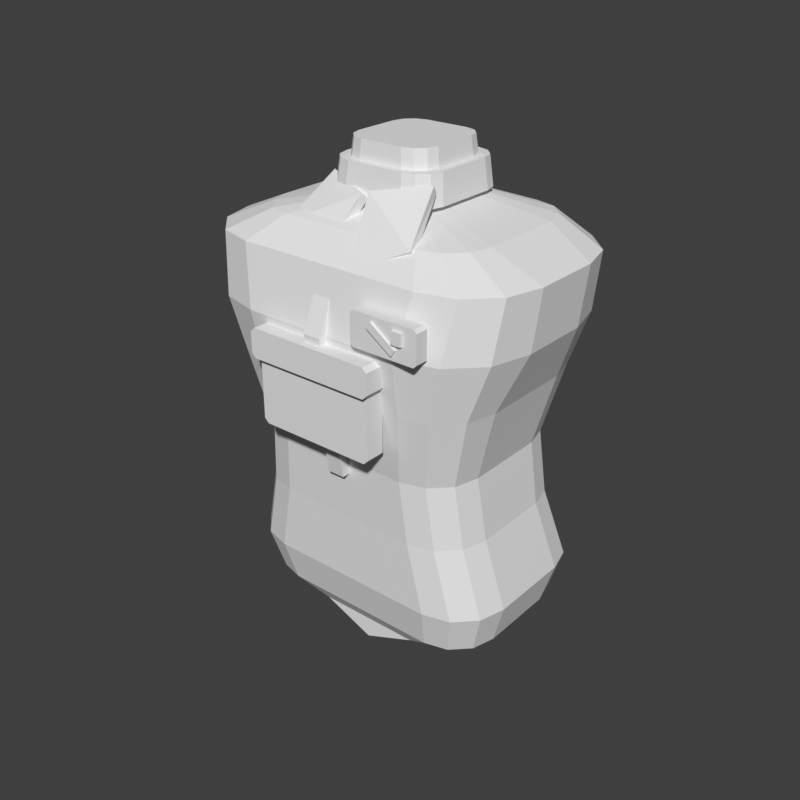 # Source: torso-overalls-hero-f.blend  (saved by Blender 5.2.45; exported with 4.5.12 LTS)
import bpy
from mathutils import Matrix  # noqa: F401  (used for matrix-valued properties, if any)

bpy.ops.wm.read_factory_settings(use_empty=True)
scene = bpy.context.scene
scene.name = 'Scene'

# ---- world
world_preview = bpy.data.worlds.new('Preview'); scene.world = world_preview
world_preview.use_nodes = True; world_preview.node_tree.nodes.clear()
_N = world_preview.node_tree.nodes; _L = world_preview.node_tree.links
n0 = _N.new('ShaderNodeBackground'); n0.name = 'Background'; n0.location = (-200, 100)
n0.inputs[0].default_value = (0.05, 0.05, 0.05, 1.0)
n1 = _N.new('ShaderNodeOutputWorld'); n1.name = 'World Output'; n1.location = (200, 100)
_L.new(n0.outputs[0], n1.inputs[0])
n1.is_active_output = True
world_preview.color = (0.807, 0.807, 0.807)

# ---- meshes
me_part_torso = bpy.data.meshes.new('part_torso')
me_part_torso.from_pydata([(0.06, 0.028, 1.4), (0.05598, 0.043, 1.4), (0.045, 0.05398, 1.4), (0.03, 0.058, 1.4), (-0.03, 0.058, 1.4), (-0.045, 0.05398, 1.4), (-0.05598, 0.043, 1.4), (-0.06, 0.028, 1.4), (-0.06, -0.035, 1.4), (-0.05598, -0.05, 1.4), (-0.045, -0.06098, 1.4), (-0.03, -0.065, 1.4), (0.03, -0.065, 1.4), (0.045, -0.06098, 1.4), (0.05598, -0.05, 1.4), (0.06, -0.035, 1.4), (0.068, 0.033, 1.33), (0.06358, 0.0495, 1.33), (0.0515, 0.06158, 1.33), (0.035, 0.066, 1.33), (-0.035, 0.066, 1.33), (-0.0515, 0.06158, 1.33), (-0.06358, 0.0495, 1.33), (-0.068, 0.033, 1.33), (-0.068, -0.039, 1.33), (-0.06358, -0.0555, 1.33), (-0.0515, -0.06758, 1.33), (-0.035, -0.072, 1.33), (0.035, -0.072, 1.33), (0.0515, -0.06758, 1.33), (0.06358, -0.0555, 1.33), (0.068, -0.039, 1.33), (0.16, 0.055, 1.31), (0.152, 0.085, 1.31), (0.13, 0.107, 1.31), (0.1, 0.115, 1.31), (-0.1, 0.115, 1.31), (-0.13, 0.107, 1.31), (-0.152, 0.085, 1.31), (-0.16, 0.055, 1.31), (-0.16, -0.065, 1.31), (-0.152, -0.095, 1.31), (-0.13, -0.117, 1.31), (-0.1, -0.125, 1.31), (0.1, -0.125, 1.31), (0.13, -0.117, 1.31), (0.152, -0.095, 1.31), (0.16, -0.065, 1.31), (0.23, 0.032, 1.28), (0.2166, 0.082, 1.28), (0.18, 0.1186, 1.28), (0.13, 0.132, 1.28), (-0.13, 0.132, 1.28), (-0.18, 0.1186, 1.28), (-0.2166, 0.082, 1.28), (-0.23, 0.032, 1.28), (-0.23, -0.065, 1.28), (-0.2166, -0.115, 1.28), (-0.18, -0.1516, 1.28), (-0.13, -0.165, 1.28), (0.13, -0.165, 1.28), (0.18, -0.1516, 1.28), (0.2166, -0.115, 1.28), (0.23, -0.065, 1.28), (0.222, 0.028, 1.2), (0.2073, 0.083, 1.2), (0.167, 0.1233, 1.2), (0.112, 0.138, 1.2), (-0.112, 0.138, 1.2), (-0.167, 0.1233, 1.2), (-0.2073, 0.083, 1.2), (-0.222, 0.028, 1.2), (-0.222, -0.07, 1.2), (-0.2073, -0.125, 1.2), (-0.167, -0.1653, 1.2), (-0.112, -0.18, 1.2), (0.112, -0.18, 1.2), (0.167, -0.1653, 1.2), (0.2073, -0.125, 1.2), (0.222, -0.07, 1.2), (0.188, 0.046, 1.12), (0.1773, 0.086, 1.12), (0.148, 0.1153, 1.12), (0.108, 0.126, 1.12), (-0.108, 0.126, 1.12), (-0.148, 0.1153, 1.12), (-0.1773, 0.086, 1.12), (-0.188, 0.046, 1.12), (-0.188, -0.085, 1.12), (-0.1773, -0.125, 1.12), (-0.148, -0.1543, 1.12), (-0.108, -0.165, 1.12), (0.108, -0.165, 1.12), (0.148, -0.1543, 1.12), (0.1773, -0.125, 1.12), (0.188, -0.085, 1.12), (0.162, 0.038, 1.02), (0.1529, 0.072, 1.02), (0.128, 0.09689, 1.02), (0.094, 0.106, 1.02), (-0.094, 0.106, 1.02), (-0.128, 0.09689, 1.02), (-0.1529, 0.072, 1.02), (-0.162, 0.038, 1.02), (-0.162, -0.078, 1.02), (-0.1529, -0.112, 1.02), (-0.128, -0.1369, 1.02), (-0.094, -0.146, 1.02), (0.094, -0.146, 1.02), (0.128, -0.1369, 1.02), (0.1529, -0.112, 1.02), (0.162, -0.078, 1.02), (0.172, 0.042, 0.93), (0.1626, 0.077, 0.93), (0.137, 0.1026, 0.93), (0.102, 0.112, 0.93), (-0.102, 0.112, 0.93), (-0.137, 0.1026, 0.93), (-0.1626, 0.077, 0.93), (-0.172, 0.042, 0.93), (-0.172, -0.07, 0.93), (-0.1626, -0.105, 0.93), (-0.137, -0.1306, 0.93), (-0.102, -0.14, 0.93), (0.102, -0.14, 0.93), (0.137, -0.1306, 0.93), (0.1626, -0.105, 0.93), (0.172, -0.07, 0.93), (0.198, 0.059, 0.83), (0.188, 0.0965, 0.83), (0.1605, 0.124, 0.83), (0.123, 0.134, 0.83), (-0.123, 0.134, 0.83), (-0.1605, 0.124, 0.83), (-0.188, 0.0965, 0.83), (-0.198, 0.059, 0.83), (-0.198, -0.061, 0.83), (-0.188, -0.0985, 0.83), (-0.1605, -0.126, 0.83), (-0.123, -0.136, 0.83), (0.123, -0.136, 0.83), (0.1605, -0.126, 0.83), (0.188, -0.0985, 0.83), (0.198, -0.061, 0.83), (0.18, 0.055, 0.77), (0.1713, 0.0875, 0.77), (0.1475, 0.1113, 0.77), (0.115, 0.12, 0.77), (-0.115, 0.12, 0.77), (-0.1475, 0.1113, 0.77), (-0.1713, 0.0875, 0.77), (-0.18, 0.055, 0.77), (-0.18, -0.055, 0.77), (-0.1713, -0.0875, 0.77), (-0.1475, -0.1113, 0.77), (-0.115, -0.12, 0.77), (0.115, -0.12, 0.77), (0.1475, -0.1113, 0.77), (0.1713, -0.0875, 0.77), (0.18, -0.055, 0.77), (0.12, 0.06, 0.75), (0.114, 0.0825, 0.7487), (0.0975, 0.09897, 0.7453), (0.075, 0.105, 0.7406), (-0.075, 0.105, 0.7406), (-0.0975, 0.09897, 0.7453), (-0.114, 0.0825, 0.7487), (-0.12, 0.06, 0.75), (-0.12, -0.055, 0.75), (-0.114, -0.0775, 0.7487), (-0.0975, -0.09397, 0.7453), (-0.075, -0.1, 0.7406), (0.075, -0.1, 0.7406), (0.0975, -0.09397, 0.7453), (0.114, -0.0775, 0.7487), (0.12, -0.055, 0.75), (0.045, 0.0601, 0.735), (0.03898, 0.08255, 0.7317), (0.02255, 0.09898, 0.7225), (0.0001, 0.105, 0.7101), (-0.0001, 0.105, 0.7101), (-0.02255, 0.09898, 0.7225), (-0.03898, 0.08255, 0.7317), (-0.045, 0.0601, 0.735), (-0.045, -0.0551, 0.735), (-0.03898, -0.07755, 0.7317), (-0.02255, -0.09398, 0.7225), (-0.0001, -0.1, 0.7101), (0.0001, -0.1, 0.7101), (0.02255, -0.09398, 0.7225), (0.03898, -0.07755, 0.7317), (0.045, -0.0551, 0.735), (0.078, 0.04, 1.335), (0.07331, 0.0575, 1.335), (0.0605, 0.07031, 1.335), (0.043, 0.075, 1.335), (-0.043, 0.075, 1.335), (-0.0605, 0.07031, 1.335), (-0.07331, 0.0575, 1.335), (-0.078, 0.04, 1.335), (-0.078, -0.047, 1.335), (-0.07331, -0.0645, 1.335), (-0.0605, -0.07731, 1.335), (-0.043, -0.082, 1.335), (0.043, -0.082, 1.335), (0.0605, -0.07731, 1.335), (0.07331, -0.0645, 1.335), (0.078, -0.047, 1.335), (0.074, 0.037, 1.375), (0.06944, 0.054, 1.375), (0.057, 0.06644, 1.375), (0.04, 0.071, 1.375), (-0.04, 0.071, 1.375), (-0.057, 0.06644, 1.375), (-0.06944, 0.054, 1.375), (-0.074, 0.037, 1.375), (-0.074, -0.043, 1.375), (-0.06944, -0.06, 1.375), (-0.057, -0.07244, 1.375), (-0.04, -0.077, 1.375), (0.04, -0.077, 1.375), (0.057, -0.07244, 1.375), (0.06944, -0.06, 1.375), (0.074, -0.043, 1.375), (0.008, -0.09, 1.345), (0.078, -0.06, 1.355), (0.03, -0.15, 1.27), (0.1, -0.125, 1.3), (0.01064, -0.09875, 1.353), (0.07979, -0.0673, 1.364), (0.03012, -0.1594, 1.278), (0.09899, -0.1329, 1.309), (-0.008, -0.09, 1.345), (-0.078, -0.06, 1.355), (-0.03, -0.15, 1.27), (-0.1, -0.125, 1.3), (-0.00536, -0.08125, 1.337), (-0.07621, -0.0527, 1.346), (-0.02988, -0.1406, 1.262), (-0.101, -0.1171, 1.291), (0.012, -0.144, 1.28), (-0.012, -0.144, 1.28), (-0.012, -0.156, 1.28), (0.012, -0.156, 1.28), (0.012, -0.179, 1.2), (-0.012, -0.179, 1.2), (-0.012, -0.191, 1.2), (0.012, -0.191, 1.2), (0.012, -0.164, 1.12), (-0.012, -0.164, 1.12), (-0.012, -0.176, 1.12), (0.012, -0.176, 1.12), (0.012, -0.144, 1.0), (-0.012, -0.144, 1.0), (-0.012, -0.156, 1.0), (0.012, -0.156, 1.0), (0.085, -0.192, 1.169), (0.079, -0.192, 1.175), (-0.079, -0.192, 1.175), (-0.085, -0.192, 1.169), (-0.085, -0.192, 1.066), (-0.079, -0.192, 1.06), (0.079, -0.192, 1.06), (0.085, -0.192, 1.066), (0.085, -0.165, 1.169), (0.079, -0.165, 1.175), (-0.079, -0.165, 1.175), (-0.085, -0.165, 1.169), (-0.085, -0.165, 1.066), (-0.079, -0.165, 1.06), (0.079, -0.165, 1.06), (0.085, -0.165, 1.066), (0.092, -0.2, 1.184), (0.086, -0.2, 1.19), (-0.086, -0.2, 1.19), (-0.092, -0.2, 1.184), (-0.092, -0.2, 1.156), (-0.086, -0.2, 1.15), (0.086, -0.2, 1.15), (0.092, -0.2, 1.156), (0.092, -0.17, 1.184), (0.086, -0.17, 1.19), (-0.086, -0.17, 1.19), (-0.092, -0.17, 1.184), (-0.092, -0.17, 1.156), (-0.086, -0.17, 1.15), (0.086, -0.17, 1.15), (0.092, -0.17, 1.156), (0.155, -0.19, 1.246), (0.151, -0.19, 1.25), (0.064, -0.19, 1.25), (0.06, -0.19, 1.246), (0.06, -0.19, 1.209), (0.064, -0.19, 1.205), (0.151, -0.19, 1.205), (0.155, -0.19, 1.209), (0.155, -0.172, 1.246), (0.151, -0.172, 1.25), (0.064, -0.172, 1.25), (0.06, -0.172, 1.246), (0.06, -0.172, 1.209), (0.064, -0.172, 1.205), (0.151, -0.172, 1.205), (0.155, -0.172, 1.209), (0.127, -0.193, 1.219), (0.127, -0.193, 1.219), (0.09193, -0.193, 1.244), (0.09179, -0.193, 1.244), (0.08617, -0.193, 1.236), (0.08619, -0.193, 1.235), (0.1213, -0.193, 1.211), (0.1214, -0.193, 1.211), (0.127, -0.189, 1.219), (0.127, -0.189, 1.219), (0.09193, -0.189, 1.244), (0.09179, -0.189, 1.244), (0.08617, -0.189, 1.236), (0.08619, -0.189, 1.235), (0.1213, -0.189, 1.211), (0.1214, -0.189, 1.211), (0.136, -0.194, 1.242), (0.1359, -0.194, 1.242), (0.1221, -0.194, 1.242), (0.122, -0.194, 1.242), (0.122, -0.194, 1.226), (0.1221, -0.194, 1.226), (0.1359, -0.194, 1.226), (0.136, -0.194, 1.226), (0.136, -0.189, 1.242), (0.1359, -0.189, 1.242), (0.1221, -0.189, 1.242), (0.122, -0.189, 1.242), (0.122, -0.189, 1.226), (0.1221, -0.189, 1.226), (0.1359, -0.189, 1.226), (0.136, -0.189, 1.226)], [], [(0, 16, 17, 1), (1, 17, 18, 2), (2, 18, 19, 3), (3, 19, 20, 4), (4, 20, 21, 5), (5, 21, 22, 6), (6, 22, 23, 7), (7, 23, 24, 8), (8, 24, 25, 9), (9, 25, 26, 10), (10, 26, 27, 11), (11, 27, 28, 12), (12, 28, 29, 13), (13, 29, 30, 14), (14, 30, 31, 15), (15, 31, 16, 0), (16, 32, 33, 17), (17, 33, 34, 18), (18, 34, 35, 19), (19, 35, 36, 20), (20, 36, 37, 21), (21, 37, 38, 22), (22, 38, 39, 23), (23, 39, 40, 24), (24, 40, 41, 25), (25, 41, 42, 26), (26, 42, 43, 27), (27, 43, 44, 28), (28, 44, 45, 29), (29, 45, 46, 30), (30, 46, 47, 31), (31, 47, 32, 16), (32, 48, 49, 33), (33, 49, 50, 34), (34, 50, 51, 35), (35, 51, 52, 36), (36, 52, 53, 37), (37, 53, 54, 38), (38, 54, 55, 39), (39, 55, 56, 40), (40, 56, 57, 41), (41, 57, 58, 42), (42, 58, 59, 43), (43, 59, 60, 44), (44, 60, 61, 45), (45, 61, 62, 46), (46, 62, 63, 47), (47, 63, 48, 32), (48, 64, 65, 49), (49, 65, 66, 50), (50, 66, 67, 51), (51, 67, 68, 52), (52, 68, 69, 53), (53, 69, 70, 54), (54, 70, 71, 55), (55, 71, 72, 56), (56, 72, 73, 57), (57, 73, 74, 58), (58, 74, 75, 59), (59, 75, 76, 60), (60, 76, 77, 61), (61, 77, 78, 62), (62, 78, 79, 63), (63, 79, 64, 48), (64, 80, 81, 65), (65, 81, 82, 66), (66, 82, 83, 67), (67, 83, 84, 68), (68, 84, 85, 69), (69, 85, 86, 70), (70, 86, 87, 71), (71, 87, 88, 72), (72, 88, 89, 73), (73, 89, 90, 74), (74, 90, 91, 75), (75, 91, 92, 76), (76, 92, 93, 77), (77, 93, 94, 78), (78, 94, 95, 79), (79, 95, 80, 64), (80, 96, 97, 81), (81, 97, 98, 82), (82, 98, 99, 83), (83, 99, 100, 84), (84, 100, 101, 85), (85, 101, 102, 86), (86, 102, 103, 87), (87, 103, 104, 88), (88, 104, 105, 89), (89, 105, 106, 90), (90, 106, 107, 91), (91, 107, 108, 92), (92, 108, 109, 93), (93, 109, 110, 94), (94, 110, 111, 95), (95, 111, 96, 80), (96, 112, 113, 97), (97, 113, 114, 98), (98, 114, 115, 99), (99, 115, 116, 100), (100, 116, 117, 101), (101, 117, 118, 102), (102, 118, 119, 103), (103, 119, 120, 104), (104, 120, 121, 105), (105, 121, 122, 106), (106, 122, 123, 107), (107, 123, 124, 108), (108, 124, 125, 109), (109, 125, 126, 110), (110, 126, 127, 111), (111, 127, 112, 96), (112, 128, 129, 113), (113, 129, 130, 114), (114, 130, 131, 115), (115, 131, 132, 116), (116, 132, 133, 117), (117, 133, 134, 118), (118, 134, 135, 119), (119, 135, 136, 120), (120, 136, 137, 121), (121, 137, 138, 122), (122, 138, 139, 123), (123, 139, 140, 124), (124, 140, 141, 125), (125, 141, 142, 126), (126, 142, 143, 127), (127, 143, 128, 112), (128, 144, 145, 129), (129, 145, 146, 130), (130, 146, 147, 131), (131, 147, 148, 132), (132, 148, 149, 133), (133, 149, 150, 134), (134, 150, 151, 135), (135, 151, 152, 136), (136, 152, 153, 137), (137, 153, 154, 138), (138, 154, 155, 139), (139, 155, 156, 140), (140, 156, 157, 141), (141, 157, 158, 142), (142, 158, 159, 143), (143, 159, 144, 128), (144, 160, 161, 145), (145, 161, 162, 146), (146, 162, 163, 147), (147, 163, 164, 148), (148, 164, 165, 149), (149, 165, 166, 150), (150, 166, 167, 151), (151, 167, 168, 152), (152, 168, 169, 153), (153, 169, 170, 154), (154, 170, 171, 155), (155, 171, 172, 156), (156, 172, 173, 157), (157, 173, 174, 158), (158, 174, 175, 159), (159, 175, 160, 144), (160, 176, 177, 161), (161, 177, 178, 162), (162, 178, 179, 163), (163, 179, 180, 164), (164, 180, 181, 165), (165, 181, 182, 166), (166, 182, 183, 167), (167, 183, 184, 168), (168, 184, 185, 169), (169, 185, 186, 170), (170, 186, 187, 171), (171, 187, 188, 172), (172, 188, 189, 173), (173, 189, 190, 174), (174, 190, 191, 175), (175, 191, 176, 160), (15, 12, 13, 14), (15, 10, 11, 12), (15, 8, 9, 10), (15, 6, 7, 8), (15, 4, 5, 6), (15, 2, 3, 4), (15, 0, 1, 2), (176, 179, 178, 177), (176, 181, 180, 179), (176, 183, 182, 181), (176, 185, 184, 183), (176, 187, 186, 185), (176, 189, 188, 187), (176, 191, 190, 189), (192, 193, 209, 208), (193, 194, 210, 209), (194, 195, 211, 210), (195, 196, 212, 211), (196, 197, 213, 212), (197, 198, 214, 213), (198, 199, 215, 214), (199, 200, 216, 215), (200, 201, 217, 216), (201, 202, 218, 217), (202, 203, 219, 218), (203, 204, 220, 219), (204, 205, 221, 220), (205, 206, 222, 221), (206, 207, 223, 222), (207, 192, 208, 223), (207, 206, 205, 204), (207, 204, 203, 202), (207, 202, 201, 200), (207, 200, 199, 198), (207, 198, 197, 196), (207, 196, 195, 194), (207, 194, 193, 192), (208, 209, 210, 211), (208, 211, 212, 213), (208, 213, 214, 215), (208, 215, 216, 217), (208, 217, 218, 219), (208, 219, 220, 221), (208, 221, 222, 223), (224, 225, 227, 226), (228, 230, 231, 229), (224, 228, 229, 225), (226, 227, 231, 230), (224, 226, 230, 228), (225, 229, 231, 227), (232, 233, 235, 234), (236, 238, 239, 237), (232, 236, 237, 233), (234, 235, 239, 238), (232, 234, 238, 236), (233, 237, 239, 235), (240, 244, 245, 241), (241, 245, 246, 242), (242, 246, 247, 243), (243, 247, 244, 240), (244, 248, 249, 245), (245, 249, 250, 246), (246, 250, 251, 247), (247, 251, 248, 244), (248, 252, 253, 249), (249, 253, 254, 250), (250, 254, 255, 251), (251, 255, 252, 248), (243, 240, 241, 242), (252, 255, 254, 253), (256, 264, 265, 257), (257, 265, 266, 258), (258, 266, 267, 259), (259, 267, 268, 260), (260, 268, 269, 261), (261, 269, 270, 262), (262, 270, 271, 263), (263, 271, 264, 256), (263, 260, 261, 262), (263, 258, 259, 260), (263, 256, 257, 258), (264, 267, 266, 265), (264, 269, 268, 267), (264, 271, 270, 269), (272, 280, 281, 273), (273, 281, 282, 274), (274, 282, 283, 275), (275, 283, 284, 276), (276, 284, 285, 277), (277, 285, 286, 278), (278, 286, 287, 279), (279, 287, 280, 272), (279, 276, 277, 278), (279, 274, 275, 276), (279, 272, 273, 274), (280, 283, 282, 281), (280, 285, 284, 283), (280, 287, 286, 285), (288, 296, 297, 289), (289, 297, 298, 290), (290, 298, 299, 291), (291, 299, 300, 292), (292, 300, 301, 293), (293, 301, 302, 294), (294, 302, 303, 295), (295, 303, 296, 288), (295, 292, 293, 294), (295, 290, 291, 292), (295, 288, 289, 290), (296, 299, 298, 297), (296, 301, 300, 299), (296, 303, 302, 301), (304, 312, 313, 305), (305, 313, 314, 306), (306, 314, 315, 307), (307, 315, 316, 308), (308, 316, 317, 309), (309, 317, 318, 310), (310, 318, 319, 311), (311, 319, 312, 304), (311, 308, 309, 310), (311, 306, 307, 308), (311, 304, 305, 306), (312, 315, 314, 313), (312, 317, 316, 315), (312, 319, 318, 317), (320, 328, 329, 321), (321, 329, 330, 322), (322, 330, 331, 323), (323, 331, 332, 324), (324, 332, 333, 325), (325, 333, 334, 326), (326, 334, 335, 327), (327, 335, 328, 320), (327, 324, 325, 326), (327, 322, 323, 324), (327, 320, 321, 322), (328, 331, 330, 329), (328, 333, 332, 331), (328, 335, 334, 333)])
me_part_torso.update()

# ---- objects
ob_part_torso = bpy.data.objects.new('part_torso', me_part_torso)

# ---- transforms, parenting, visibility, modifiers, constraints
ob_part_torso.location = (0.0, 0.0, 0.0)

# ---- collection membership
scene.collection.objects.link(ob_part_torso)

# ---- scene / render settings (as saved in the file)
scene.frame_start = 1; scene.frame_end = 250; scene.frame_set(1)
scene.render.engine = 'BLENDER_WORKBENCH'
scene.render.image_settings.color_mode = 'RGB'
scene.render.resolution_x = 384
scene.render.resolution_y = 384
scene.render.fps = 30
scene.render.bake_bias = 0.0
scene.render.bake_samples = 0
scene.render.compositor_device = 'GPU'
scene.eevee.use_volume_custom_range = False
scene.eevee.fast_gi_thickness_near = 0.1
scene.eevee.fast_gi_thickness_far = 0.0
scene.eevee.ray_tracing_options.screen_trace_thickness = 0.1
scene.view_settings.view_transform = 'Standard'
bpy.context.view_layer.update()

# ---- added for rendering (the .blend has no active camera and no usable light): camera, sun
cam_auto = bpy.data.cameras.new('AutoCamera')
cam_auto.lens = 50.0
cam_auto.sensor_width = 36.0
cam_auto.clip_end = 1000.0
ob_auto_camera = bpy.data.objects.new('AutoCamera', cam_auto)
scene.collection.objects.link(ob_auto_camera)
ob_auto_camera.location = (0.828511, -1.02521, 1.71784)
ob_auto_camera.rotation_euler = (1.09748, -7.21219e-08, 0.694738)
scene.camera = ob_auto_camera
light_auto_sun = bpy.data.lights.new('AutoSun', 'SUN')
light_auto_sun.energy = 3.0
light_auto_sun.angle = 0.0523599
ob_auto_sun = bpy.data.objects.new('AutoSun', light_auto_sun)
scene.collection.objects.link(ob_auto_sun)
ob_auto_sun.rotation_euler = (0.872665, 0.174533, 0.523599)
bpy.context.view_layer.update()
